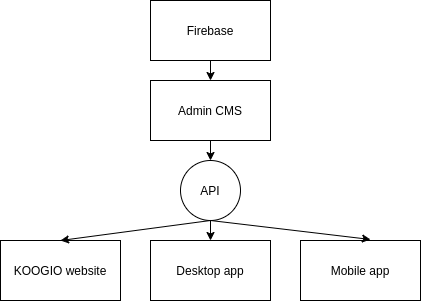

The diagram above was exported from draw.io. Its source (the exported page's mxGraphModel, read from the mxfile embedded in the PNG):
<mxGraphModel dx="1102" dy="581" grid="1" gridSize="10" guides="1" tooltips="1" connect="1" arrows="1" fold="1" page="1" pageScale="1" pageWidth="850" pageHeight="1100" math="0" shadow="0">
  <root>
    <mxCell id="0" />
    <mxCell id="1" parent="0" />
    <mxCell id="DpEf_4jDYQ96NWs17GMo-5" value="Firebase" style="rounded=0;whiteSpace=wrap;html=1;" vertex="1" parent="1">
      <mxGeometry x="230" y="80" width="120" height="60" as="geometry" />
    </mxCell>
    <mxCell id="DpEf_4jDYQ96NWs17GMo-7" value="Admin CMS" style="rounded=0;whiteSpace=wrap;html=1;" vertex="1" parent="1">
      <mxGeometry x="230" y="160" width="120" height="60" as="geometry" />
    </mxCell>
    <mxCell id="DpEf_4jDYQ96NWs17GMo-8" value="Desktop app" style="rounded=0;whiteSpace=wrap;html=1;" vertex="1" parent="1">
      <mxGeometry x="230" y="320" width="120" height="60" as="geometry" />
    </mxCell>
    <mxCell id="DpEf_4jDYQ96NWs17GMo-10" value="" style="endArrow=classic;html=1;exitX=0.5;exitY=1;exitDx=0;exitDy=0;" edge="1" parent="1" source="DpEf_4jDYQ96NWs17GMo-5">
      <mxGeometry width="50" height="50" relative="1" as="geometry">
        <mxPoint x="230" y="370" as="sourcePoint" />
        <mxPoint x="290" y="160" as="targetPoint" />
      </mxGeometry>
    </mxCell>
    <mxCell id="DpEf_4jDYQ96NWs17GMo-11" value="" style="endArrow=classic;html=1;exitX=0.5;exitY=1;exitDx=0;exitDy=0;" edge="1" parent="1" source="DpEf_4jDYQ96NWs17GMo-7">
      <mxGeometry width="50" height="50" relative="1" as="geometry">
        <mxPoint x="230" y="420" as="sourcePoint" />
        <mxPoint x="290" y="240" as="targetPoint" />
      </mxGeometry>
    </mxCell>
    <mxCell id="DpEf_4jDYQ96NWs17GMo-13" value="API" style="ellipse;whiteSpace=wrap;html=1;aspect=fixed;" vertex="1" parent="1">
      <mxGeometry x="260" y="240" width="60" height="60" as="geometry" />
    </mxCell>
    <mxCell id="DpEf_4jDYQ96NWs17GMo-14" value="Mobile app" style="rounded=0;whiteSpace=wrap;html=1;" vertex="1" parent="1">
      <mxGeometry x="380" y="320" width="120" height="60" as="geometry" />
    </mxCell>
    <mxCell id="DpEf_4jDYQ96NWs17GMo-16" value="KOOGIO website" style="rounded=0;whiteSpace=wrap;html=1;" vertex="1" parent="1">
      <mxGeometry x="80" y="320" width="120" height="60" as="geometry" />
    </mxCell>
    <mxCell id="DpEf_4jDYQ96NWs17GMo-18" value="" style="endArrow=classic;html=1;exitX=0.5;exitY=1;exitDx=0;exitDy=0;entryX=0.5;entryY=0;entryDx=0;entryDy=0;" edge="1" parent="1" source="DpEf_4jDYQ96NWs17GMo-13" target="DpEf_4jDYQ96NWs17GMo-16">
      <mxGeometry width="50" height="50" relative="1" as="geometry">
        <mxPoint x="80" y="450" as="sourcePoint" />
        <mxPoint x="130" y="400" as="targetPoint" />
      </mxGeometry>
    </mxCell>
    <mxCell id="DpEf_4jDYQ96NWs17GMo-19" value="" style="endArrow=classic;html=1;exitX=0.5;exitY=1;exitDx=0;exitDy=0;" edge="1" parent="1" source="DpEf_4jDYQ96NWs17GMo-13" target="DpEf_4jDYQ96NWs17GMo-8">
      <mxGeometry width="50" height="50" relative="1" as="geometry">
        <mxPoint x="80" y="450" as="sourcePoint" />
        <mxPoint x="130" y="400" as="targetPoint" />
      </mxGeometry>
    </mxCell>
    <mxCell id="DpEf_4jDYQ96NWs17GMo-20" value="" style="endArrow=classic;html=1;entryX=0.583;entryY=-0.017;entryDx=0;entryDy=0;entryPerimeter=0;" edge="1" parent="1" target="DpEf_4jDYQ96NWs17GMo-14">
      <mxGeometry width="50" height="50" relative="1" as="geometry">
        <mxPoint x="290" y="300" as="sourcePoint" />
        <mxPoint x="130" y="400" as="targetPoint" />
      </mxGeometry>
    </mxCell>
  </root>
</mxGraphModel>